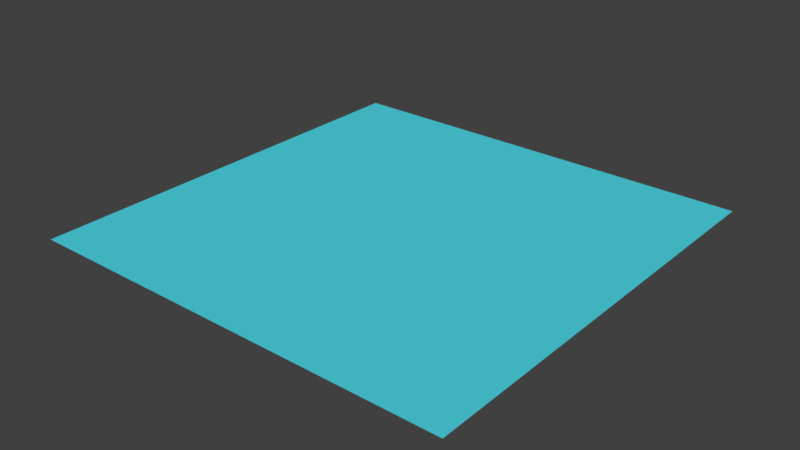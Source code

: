 # Source: justfortest.blend  (saved by Blender 2.77.0; exported with 4.5.12 LTS)
import bpy
from mathutils import Matrix  # noqa: F401  (used for matrix-valued properties, if any)

bpy.ops.wm.read_factory_settings(use_empty=True)
scene = bpy.context.scene
scene.name = 'Scene'

# ---- collections
col_collection_1 = bpy.data.collections.new('Collection 1'); scene.collection.children.link(col_collection_1)

# ---- materials (node trees are filled in below, after node groups)
mat_test = bpy.data.materials.new('test')
mat_test.alpha_threshold = 0.0
mat_test.use_transparent_shadow = False
mat_test.diffuse_color = (0.07887, 0.6894, 0.8, 1.0)
mat_test.roughness = 0.5

# ---- material node trees

# ---- world
world_world = bpy.data.worlds.new('World'); scene.world = world_world
world_world.color = (0.05088, 0.05088, 0.05088)
world_world.use_sun_shadow = False
world_world.sun_shadow_jitter_overblur = 0.0
world_world.cycles.sampling_method = 'MANUAL'

# ---- meshes
me_plane = bpy.data.meshes.new('Plane')
me_plane.from_pydata([(-1.0, -1.0, 0.0), (1.0, -1.0, 0.0), (-1.0, 1.0, 0.0), (1.0, 1.0, 0.0), (-1.0, 0.8182, 0.0), (-1.0, 0.6364, 0.0), (-1.0, 0.4545, 0.0), (-1.0, 0.2727, 0.0), (-1.0, 0.09091, 0.0), (-1.0, -0.09091, 0.0), (-1.0, -0.2727, 0.0), (-1.0, -0.4545, 0.0), (-1.0, -0.6364, 0.0), (-1.0, -0.8182, 0.0), (-0.8182, -1.0, 0.0), (-0.6364, -1.0, 0.0), (-0.4545, -1.0, 0.0), (-0.2727, -1.0, 0.0), (-0.09091, -1.0, 0.0), (0.09091, -1.0, 0.0), (0.2727, -1.0, 0.0), (0.4545, -1.0, 0.0), (0.6364, -1.0, 0.0), (0.8182, -1.0, 0.0), (1.0, -0.8182, 0.0), (1.0, -0.6364, 0.0), (1.0, -0.4545, 0.0), (1.0, -0.2727, 0.0), (1.0, -0.09091, 0.0), (1.0, 0.09091, 0.0), (1.0, 0.2727, 0.0), (1.0, 0.4545, 0.0), (1.0, 0.6364, 0.0), (1.0, 0.8182, 0.0), (0.8182, 1.0, 0.0), (0.6364, 1.0, 0.0), (0.4545, 1.0, 0.0), (0.2727, 1.0, 0.0), (0.09091, 1.0, 0.0), (-0.09091, 1.0, 0.0), (-0.2727, 1.0, 0.0), (-0.4545, 1.0, 0.0), (-0.6364, 1.0, 0.0), (-0.8182, 1.0, 0.0), (-0.8182, -0.8182, 0.0), (-0.8182, -0.6364, 0.0), (-0.8182, -0.4545, 0.0), (-0.8182, -0.2727, 0.0), (-0.8182, -0.09091, 0.0), (-0.8182, 0.09091, 0.0), (-0.8182, 0.2727, 0.0), (-0.8182, 0.4545, 0.0), (-0.8182, 0.6364, 0.0), (-0.8182, 0.8182, 0.0), (-0.6364, -0.8182, 0.0), (-0.6364, -0.6364, 0.0), (-0.6364, -0.4545, 0.0), (-0.6364, -0.2727, 0.0), (-0.6364, -0.09091, 0.0), (-0.6364, 0.09091, 0.0), (-0.6364, 0.2727, 0.0), (-0.6364, 0.4545, 0.0), (-0.6364, 0.6364, 0.0), (-0.6364, 0.8182, 0.0), (-0.4545, -0.8182, 0.0), (-0.4545, -0.6364, 0.0), (-0.4545, -0.4545, 0.0), (-0.4545, -0.2727, 0.0), (-0.4545, -0.09091, 0.0), (-0.4545, 0.09091, 0.0), (-0.4545, 0.2727, 0.0), (-0.4545, 0.4545, 0.0), (-0.4545, 0.6364, 0.0), (-0.4545, 0.8182, 0.0), (-0.2727, -0.8182, 0.0), (-0.2727, -0.6364, 0.0), (-0.2727, -0.4545, 0.0), (-0.2727, -0.2727, 0.0), (-0.2727, -0.09091, 0.0), (-0.2727, 0.09091, 0.0), (-0.2727, 0.2727, 0.0), (-0.2727, 0.4545, 0.0), (-0.2727, 0.6364, 0.0), (-0.2727, 0.8182, 0.0), (-0.09091, -0.8182, 0.0), (-0.09091, -0.6364, 0.0), (-0.09091, -0.4545, 0.0), (-0.09091, -0.2727, 0.0), (-0.09091, -0.09091, 0.0), (-0.09091, 0.09091, 0.0), (-0.09091, 0.2727, 0.0), (-0.09091, 0.4545, 0.0), (-0.09091, 0.6364, 0.0), (-0.09091, 0.8182, 0.0), (0.09091, -0.8182, 0.0), (0.09091, -0.6364, 0.0), (0.09091, -0.4545, 0.0), (0.09091, -0.2727, 0.0), (0.09091, -0.09091, 0.0), (0.09091, 0.09091, 0.0), (0.09091, 0.2727, 0.0), (0.09091, 0.4545, 0.0), (0.09091, 0.6364, 0.0), (0.09091, 0.8182, 0.0), (0.2727, -0.8182, 0.0), (0.2727, -0.6364, 0.0), (0.2727, -0.4545, 0.0), (0.2727, -0.2727, 0.0), (0.2727, -0.09091, 0.0), (0.2727, 0.09091, 0.0), (0.2727, 0.2727, 0.0), (0.2727, 0.4545, 0.0), (0.2727, 0.6364, 0.0), (0.2727, 0.8182, 0.0), (0.4545, -0.8182, 0.0), (0.4545, -0.6364, 0.0), (0.4545, -0.4545, 0.0), (0.4545, -0.2727, 0.0), (0.4545, -0.09091, 0.0), (0.4545, 0.09091, 0.0), (0.4545, 0.2727, 0.0), (0.4545, 0.4545, 0.0), (0.4545, 0.6364, 0.0), (0.4545, 0.8182, 0.0), (0.6364, -0.8182, 0.0), (0.6364, -0.6364, 0.0), (0.6364, -0.4545, 0.0), (0.6364, -0.2727, 0.0), (0.6364, -0.09091, 0.0), (0.6364, 0.09091, 0.0), (0.6364, 0.2727, 0.0), (0.6364, 0.4545, 0.0), (0.6364, 0.6364, 0.0), (0.6364, 0.8182, 0.0), (0.8182, -0.8182, 0.0), (0.8182, -0.6364, 0.0), (0.8182, -0.4545, 0.0), (0.8182, -0.2727, 0.0), (0.8182, -0.09091, 0.0), (0.8182, 0.09091, 0.0), (0.8182, 0.2727, 0.0), (0.8182, 0.4545, 0.0), (0.8182, 0.6364, 0.0), (0.8182, 0.8182, 0.0), (-1.0, -0.9091, 0.0), (0.9091, -1.0, 0.0), (1.0, 0.9091, 0.0), (-0.9091, 1.0, 0.0), (-1.0, 0.9091, 0.0), (-1.0, 0.7273, 0.0), (-1.0, 0.5455, 0.0), (-1.0, 0.3636, 0.0), (-1.0, 0.1818, 0.0), (-1.0, -2.235e-08, 0.0), (-1.0, -0.1818, 0.0), (-1.0, -0.3636, 0.0), (-1.0, -0.5455, 0.0), (-1.0, -0.7273, 0.0), (-0.9091, -1.0, 0.0), (-0.7273, -1.0, 0.0), (-0.5455, -1.0, 0.0), (-0.3636, -1.0, 0.0), (-0.1818, -1.0, 0.0), (2.235e-08, -1.0, 0.0), (0.1818, -1.0, 0.0), (0.3636, -1.0, 0.0), (0.5455, -1.0, 0.0), (0.7273, -1.0, 0.0), (1.0, -0.9091, 0.0), (1.0, -0.7273, 0.0), (1.0, -0.5455, 0.0), (1.0, -0.3636, 0.0), (1.0, -0.1818, 0.0), (1.0, 2.235e-08, 0.0), (1.0, 0.1818, 0.0), (1.0, 0.3636, 0.0), (1.0, 0.5455, 0.0), (1.0, 0.7273, 0.0), (0.9091, 1.0, 0.0), (0.7273, 1.0, 0.0), (0.5455, 1.0, 0.0), (0.3636, 1.0, 0.0), (0.1818, 1.0, 0.0), (-2.235e-08, 1.0, 0.0), (-0.1818, 1.0, 0.0), (-0.3636, 1.0, 0.0), (-0.5455, 1.0, 0.0), (-0.7273, 1.0, 0.0), (-0.8182, 0.9091, 0.0), (-0.8182, -0.9091, 0.0), (-0.8182, -0.7273, 0.0), (-0.8182, -0.5455, 0.0), (-0.8182, -0.3636, 0.0), (-0.8182, -0.1818, 0.0), (-0.8182, 2.235e-08, 0.0), (-0.8182, 0.1818, 0.0), (-0.8182, 0.3636, 0.0), (-0.8182, 0.5455, 0.0), (-0.8182, 0.7273, 0.0), (-0.6364, 0.9091, 0.0), (-0.6364, -0.9091, 0.0), (-0.6364, -0.7273, 0.0), (-0.6364, -0.5455, 0.0), (-0.6364, -0.3636, 0.0), (-0.6364, -0.1818, 0.0), (-0.6364, 2.235e-08, 0.0), (-0.6364, 0.1818, 0.0), (-0.6364, 0.3636, 0.0), (-0.6364, 0.5455, 0.0), (-0.6364, 0.7273, 0.0), (-0.4545, 0.9091, 0.0), (-0.4545, -0.9091, 0.0), (-0.4545, -0.7273, 0.0), (-0.4545, -0.5455, 0.0), (-0.4545, -0.3636, 0.0), (-0.4545, -0.1818, 0.0), (-0.4545, 2.235e-08, 0.0), (-0.4545, 0.1818, 0.0), (-0.4545, 0.3636, 0.0), (-0.4545, 0.5455, 0.0), (-0.4545, 0.7273, 0.0), (-0.2727, 0.9091, 0.0), (-0.2727, -0.9091, 0.0), (-0.2727, -0.7273, 0.0), (-0.2727, -0.5455, 0.0), (-0.2727, -0.3636, 0.0), (-0.2727, -0.1818, 0.0), (-0.2727, 2.235e-08, 0.0), (-0.2727, 0.1818, 0.0), (-0.2727, 0.3636, 0.0), (-0.2727, 0.5455, 0.0), (-0.2727, 0.7273, 0.0), (-0.09091, 0.9091, 0.0), (-0.09091, -0.9091, 0.0), (-0.09091, -0.7273, 0.0), (-0.09091, -0.5455, 0.0), (-0.09091, -0.3636, 0.0), (-0.09091, -0.1818, 0.0), (-0.09091, 2.235e-08, 0.0), (-0.09091, 0.1818, 0.0), (-0.09091, 0.3636, 0.0), (-0.09091, 0.5455, 0.0), (-0.09091, 0.7273, 0.0), (0.09091, 0.9091, 0.0), (0.09091, -0.9091, 0.0), (0.09091, -0.7273, 0.0), (0.09091, -0.5455, 0.0), (0.09091, -0.3636, 0.0), (0.09091, -0.1818, 0.0), (0.09091, 2.235e-08, 0.0), (0.09091, 0.1818, 0.0), (0.09091, 0.3636, 0.0), (0.09091, 0.5455, 0.0), (0.09091, 0.7273, 0.0), (0.2727, 0.9091, 0.0), (0.2727, -0.9091, 0.0), (0.2727, -0.7273, 0.0), (0.2727, -0.5455, 0.0), (0.2727, -0.3636, 0.0), (0.2727, -0.1818, 0.0), (0.2727, 2.235e-08, 0.0), (0.2727, 0.1818, 0.0), (0.2727, 0.3636, 0.0), (0.2727, 0.5455, 0.0), (0.2727, 0.7273, 0.0), (0.4545, 0.9091, 0.0), (0.4545, -0.9091, 0.0), (0.4545, -0.7273, 0.0), (0.4545, -0.5455, 0.0), (0.4545, -0.3636, 0.0), (0.4545, -0.1818, 0.0), (0.4545, 2.235e-08, 0.0), (0.4545, 0.1818, 0.0), (0.4545, 0.3636, 0.0), (0.4545, 0.5455, 0.0), (0.4545, 0.7273, 0.0), (0.6364, 0.9091, 0.0), (0.6364, -0.9091, 0.0), (0.6364, -0.7273, 0.0), (0.6364, -0.5455, 0.0), (0.6364, -0.3636, 0.0), (0.6364, -0.1818, 0.0), (0.6364, 2.235e-08, 0.0), (0.6364, 0.1818, 0.0), (0.6364, 0.3636, 0.0), (0.6364, 0.5455, 0.0), (0.6364, 0.7273, 0.0), (0.8182, 0.9091, 0.0), (0.8182, -0.9091, 0.0), (0.8182, -0.7273, 0.0), (0.8182, -0.5455, 0.0), (0.8182, -0.3636, 0.0), (0.8182, -0.1818, 0.0), (0.8182, 2.235e-08, 0.0), (0.8182, 0.1818, 0.0), (0.8182, 0.3636, 0.0), (0.8182, 0.5455, 0.0), (0.8182, 0.7273, 0.0), (-0.9091, -0.8182, 0.0), (-0.9091, -0.6364, 0.0), (-0.9091, -0.4545, 0.0), (-0.9091, -0.2727, 0.0), (-0.9091, -0.09091, 0.0), (-0.9091, 0.09091, 0.0), (-0.9091, 0.2727, 0.0), (-0.9091, 0.4545, 0.0), (-0.9091, 0.6364, 0.0), (-0.9091, 0.8182, 0.0), (-0.7273, -0.8182, 0.0), (-0.7273, -0.6364, 0.0), (-0.7273, -0.4545, 0.0), (-0.7273, -0.2727, 0.0), (-0.7273, -0.09091, 0.0), (-0.7273, 0.09091, 0.0), (-0.7273, 0.2727, 0.0), (-0.7273, 0.4545, 0.0), (-0.7273, 0.6364, 0.0), (-0.7273, 0.8182, 0.0), (-0.5455, -0.8182, 0.0), (-0.5455, -0.6364, 0.0), (-0.5455, -0.4545, 0.0), (-0.5455, -0.2727, 0.0), (-0.5455, -0.09091, 0.0), (-0.5455, 0.09091, 0.0), (-0.5455, 0.2727, 0.0), (-0.5455, 0.4545, 0.0), (-0.5455, 0.6364, 0.0), (-0.5455, 0.8182, 0.0), (-0.3636, -0.8182, 0.0), (-0.3636, -0.6364, 0.0), (-0.3636, -0.4545, 0.0), (-0.3636, -0.2727, 0.0), (-0.3636, -0.09091, 0.0), (-0.3636, 0.09091, 0.0), (-0.3636, 0.2727, 0.0), (-0.3636, 0.4545, 0.0), (-0.3636, 0.6364, 0.0), (-0.3636, 0.8182, 0.0), (-0.1818, -0.8182, 0.0), (-0.1818, -0.6364, 0.0), (-0.1818, -0.4545, 0.0), (-0.1818, -0.2727, 0.0), (-0.1818, -0.09091, 0.0), (-0.1818, 0.09091, 0.0), (-0.1818, 0.2727, 0.0), (-0.1818, 0.4545, 0.0), (-0.1818, 0.6364, 0.0), (-0.1818, 0.8182, 0.0), (1.49e-08, -0.8182, 0.0), (7.451e-09, -0.6364, 0.0), (7.451e-09, -0.4545, 0.0), (7.451e-09, -0.2727, 0.0), (0.0, -0.09091, 0.0), (-7.451e-09, 0.09091, 0.0), (-7.451e-09, 0.2727, 0.0), (-7.451e-09, 0.4545, 0.0), (-1.49e-08, 0.6364, 0.0), (-2.235e-08, 0.8182, 0.0), (0.1818, -0.8182, 0.0), (0.1818, -0.6364, 0.0), (0.1818, -0.4545, 0.0), (0.1818, -0.2727, 0.0), (0.1818, -0.09091, 0.0), (0.1818, 0.09091, 0.0), (0.1818, 0.2727, 0.0), (0.1818, 0.4545, 0.0), (0.1818, 0.6364, 0.0), (0.1818, 0.8182, 0.0), (0.3636, -0.8182, 0.0), (0.3636, -0.6364, 0.0), (0.3636, -0.4545, 0.0), (0.3636, -0.2727, 0.0), (0.3636, -0.09091, 0.0), (0.3636, 0.09091, 0.0), (0.3636, 0.2727, 0.0), (0.3636, 0.4545, 0.0), (0.3636, 0.6364, 0.0), (0.3636, 0.8182, 0.0), (0.5455, -0.8182, 0.0), (0.5455, -0.6364, 0.0), (0.5455, -0.4545, 0.0), (0.5455, -0.2727, 0.0), (0.5455, -0.09091, 0.0), (0.5455, 0.09091, 0.0), (0.5455, 0.2727, 0.0), (0.5455, 0.4545, 0.0), (0.5455, 0.6364, 0.0), (0.5455, 0.8182, 0.0), (0.7273, -0.8182, 0.0), (0.7273, -0.6364, 0.0), (0.7273, -0.4545, 0.0), (0.7273, -0.2727, 0.0), (0.7273, -0.09091, 0.0), (0.7273, 0.09091, 0.0), (0.7273, 0.2727, 0.0), (0.7273, 0.4545, 0.0), (0.7273, 0.6364, 0.0), (0.7273, 0.8182, 0.0), (0.9091, -0.8182, 0.0), (0.9091, -0.6364, 0.0), (0.9091, -0.4545, 0.0), (0.9091, -0.2727, 0.0), (0.9091, -0.09091, 0.0), (0.9091, 0.09091, 0.0), (0.9091, 0.2727, 0.0), (0.9091, 0.4545, 0.0), (0.9091, 0.6364, 0.0), (0.9091, 0.8182, 0.0), (0.9091, 0.7273, 0.0), (0.9091, 0.5455, 0.0), (0.9091, 0.3636, 0.0), (0.9091, 0.1818, 0.0), (0.9091, 2.235e-08, 0.0), (0.9091, -0.1818, 0.0), (0.9091, -0.3636, 0.0), (0.9091, -0.5455, 0.0), (0.9091, -0.7273, 0.0), (0.9091, -0.9091, 0.0), (0.7273, 0.7273, 0.0), (0.7273, 0.5455, 0.0), (0.7273, 0.3636, 0.0), (0.7273, 0.1818, 0.0), (0.7273, 2.235e-08, 0.0), (0.7273, -0.1818, 0.0), (0.7273, -0.3636, 0.0), (0.7273, -0.5455, 0.0), (0.7273, -0.7273, 0.0), (0.7273, -0.9091, 0.0), (0.5455, 0.7273, 0.0), (0.5455, 0.5455, 0.0), (0.5455, 0.3636, 0.0), (0.5455, 0.1818, 0.0), (0.5455, 2.235e-08, 0.0), (0.5455, -0.1818, 0.0), (0.5455, -0.3636, 0.0), (0.5455, -0.5455, 0.0), (0.5455, -0.7273, 0.0), (0.5455, -0.9091, 0.0), (0.3636, 0.7273, 0.0), (0.3636, 0.5455, 0.0), (0.3636, 0.3636, 0.0), (0.3636, 0.1818, 0.0), (0.3636, 2.235e-08, 0.0), (0.3636, -0.1818, 0.0), (0.3636, -0.3636, 0.0), (0.3636, -0.5455, 0.0), (0.3636, -0.7273, 0.0), (0.3636, -0.9091, 0.0), (0.1818, 0.7273, 0.0), (0.1818, 0.5455, 0.0), (0.1818, 0.3636, 0.0), (0.1818, 0.1818, 0.0), (0.1818, 2.235e-08, 0.0), (0.1818, -0.1818, 0.0), (0.1818, -0.3636, 0.0), (0.1818, -0.5455, 0.0), (0.1818, -0.7273, 0.0), (0.1818, -0.9091, 0.0), (-1.863e-08, 0.7273, 0.0), (-1.118e-08, 0.5455, 0.0), (-7.451e-09, 0.3636, 0.0), (-7.451e-09, 0.1818, 0.0), (-3.725e-09, 2.235e-08, 0.0), (3.725e-09, -0.1818, 0.0), (7.451e-09, -0.3636, 0.0), (7.451e-09, -0.5455, 0.0), (1.118e-08, -0.7273, 0.0), (1.863e-08, -0.9091, 0.0), (-0.1818, 0.7273, 0.0), (-0.1818, 0.5455, 0.0), (-0.1818, 0.3636, 0.0), (-0.1818, 0.1818, 0.0), (-0.1818, 2.235e-08, 0.0), (-0.1818, -0.1818, 0.0), (-0.1818, -0.3636, 0.0), (-0.1818, -0.5455, 0.0), (-0.1818, -0.7273, 0.0), (-0.1818, -0.9091, 0.0), (-0.3636, 0.7273, 0.0), (-0.3636, 0.5455, 0.0), (-0.3636, 0.3636, 0.0), (-0.3636, 0.1818, 0.0), (-0.3636, 2.235e-08, 0.0), (-0.3636, -0.1818, 0.0), (-0.3636, -0.3636, 0.0), (-0.3636, -0.5455, 0.0), (-0.3636, -0.7273, 0.0), (-0.3636, -0.9091, 0.0), (-0.5455, 0.7273, 0.0), (-0.5455, 0.5455, 0.0), (-0.5455, 0.3636, 0.0), (-0.5455, 0.1818, 0.0), (-0.5455, 2.235e-08, 0.0), (-0.5455, -0.1818, 0.0), (-0.5455, -0.3636, 0.0), (-0.5455, -0.5455, 0.0), (-0.5455, -0.7273, 0.0), (-0.5455, -0.9091, 0.0), (-0.7273, 0.7273, 0.0), (-0.7273, 0.5455, 0.0), (-0.7273, 0.3636, 0.0), (-0.7273, 0.1818, 0.0), (-0.7273, 2.235e-08, 0.0), (-0.7273, -0.1818, 0.0), (-0.7273, -0.3636, 0.0), (-0.7273, -0.5455, 0.0), (-0.7273, -0.7273, 0.0), (-0.7273, -0.9091, 0.0), (-0.9091, 0.7273, 0.0), (-0.9091, 0.5455, 0.0), (-0.9091, 0.3636, 0.0), (-0.9091, 0.1818, 0.0), (-0.9091, 0.0, 0.0), (-0.9091, -0.1818, 0.0), (-0.9091, -0.3636, 0.0), (-0.9091, -0.5455, 0.0), (-0.9091, -0.7273, 0.0), (-0.9091, -0.9091, 0.0), (0.7273, 0.9091, 0.0), (0.5455, 0.9091, 0.0), (0.3636, 0.9091, 0.0), (0.1818, 0.9091, 0.0), (-2.235e-08, 0.9091, 0.0), (-0.1818, 0.9091, 0.0), (-0.3636, 0.9091, 0.0), (-0.5455, 0.9091, 0.0), (-0.7273, 0.9091, 0.0), (-0.9091, 0.9091, 0.0), (0.9091, 0.9091, 0.0)], [], [(146, 178, 528), (188, 147, 527), (199, 187, 526), (525, 41, 186), (524, 40, 185), (232, 184, 523), (243, 183, 522), (254, 182, 521), (265, 181, 520), (276, 180, 519), (287, 179, 518), (189, 298, 517), (190, 299, 516), (191, 300, 515), (192, 301, 514), (193, 302, 513), (194, 303, 512), (195, 304, 511), (196, 305, 510), (197, 306, 509), (198, 307, 508), (200, 308, 507), (201, 309, 506), (202, 310, 505), (203, 311, 504), (204, 312, 503), (205, 313, 502), (206, 314, 501), (207, 315, 500), (208, 316, 499), (209, 317, 498), (211, 318, 497), (212, 319, 496), (213, 320, 495), (214, 321, 494), (215, 322, 493), (216, 323, 492), (217, 324, 491), (218, 325, 490), (219, 326, 489), (220, 327, 488), (222, 328, 487), (223, 329, 486), (224, 330, 485), (225, 331, 484), (226, 332, 483), (227, 333, 482), (228, 334, 481), (229, 335, 480), (230, 336, 479), (231, 337, 478), (477, 84, 338), (234, 339, 476), (235, 340, 475), (236, 341, 474), (237, 342, 473), (472, 89, 343), (239, 344, 471), (240, 345, 470), (469, 92, 346), (242, 347, 468), (467, 94, 348), (245, 349, 466), (246, 350, 465), (247, 351, 464), (463, 98, 352), (249, 353, 462), (250, 354, 461), (251, 355, 460), (459, 102, 356), (253, 357, 458), (255, 358, 457), (256, 359, 456), (257, 360, 455), (258, 361, 454), (259, 362, 453), (260, 363, 452), (261, 364, 451), (262, 365, 450), (449, 112, 366), (264, 367, 448), (266, 368, 447), (267, 369, 446), (268, 370, 445), (269, 371, 444), (270, 372, 443), (271, 373, 442), (272, 374, 441), (273, 375, 440), (274, 376, 439), (438, 123, 377), (277, 378, 437), (278, 379, 436), (279, 380, 435), (280, 381, 434), (281, 382, 433), (282, 383, 432), (283, 384, 431), (284, 385, 430), (285, 386, 429), (286, 387, 428), (288, 388, 427), (289, 389, 426), (290, 390, 425), (291, 391, 424), (292, 392, 423), (293, 393, 422), (294, 394, 421), (295, 395, 420), (296, 396, 419), (297, 397, 418), (168, 398, 417), (169, 399, 416), (170, 400, 415), (171, 401, 414), (172, 402, 413), (173, 403, 412), (174, 404, 411), (175, 405, 410), (176, 406, 409), (177, 407, 408), (408, 143, 297), (406, 297, 142), (32, 408, 406), (409, 142, 296), (405, 296, 141), (31, 409, 405), (410, 141, 295), (404, 295, 140), (30, 410, 404), (411, 140, 294), (403, 294, 139), (29, 411, 403), (412, 139, 293), (402, 293, 138), (28, 412, 402), (413, 138, 292), (401, 292, 137), (27, 413, 401), (414, 137, 291), (400, 291, 136), (26, 414, 400), (415, 136, 290), (399, 290, 135), (25, 415, 399), (416, 135, 289), (398, 289, 134), (24, 416, 398), (417, 134, 288), (145, 288, 23), (1, 417, 145), (418, 133, 286), (396, 286, 132), (142, 418, 396), (419, 132, 285), (395, 285, 131), (141, 419, 395), (420, 131, 284), (394, 284, 130), (140, 420, 394), (421, 130, 283), (393, 283, 129), (139, 421, 393), (422, 129, 282), (392, 282, 128), (138, 422, 392), (423, 128, 281), (391, 281, 127), (137, 423, 391), (424, 127, 280), (390, 280, 126), (136, 424, 390), (425, 126, 279), (389, 279, 125), (135, 425, 389), (426, 125, 278), (388, 278, 124), (134, 426, 388), (427, 124, 277), (167, 277, 22), (23, 427, 167), (428, 123, 275), (122, 428, 275), (386, 286, 428), (429, 122, 274), (385, 274, 121), (131, 429, 385), (430, 121, 273), (384, 273, 120), (130, 430, 384), (431, 120, 272), (383, 272, 119), (129, 431, 383), (432, 119, 271), (382, 271, 118), (128, 432, 382), (433, 118, 270), (381, 270, 117), (127, 433, 381), (434, 117, 269), (380, 269, 116), (126, 434, 380), (435, 116, 268), (379, 268, 115), (125, 435, 379), (436, 115, 267), (378, 267, 114), (124, 436, 378), (437, 114, 266), (166, 266, 21), (22, 437, 166), (264, 377, 113), (112, 438, 264), (376, 275, 438), (439, 112, 263), (375, 263, 111), (121, 439, 375), (440, 111, 262), (374, 262, 110), (120, 440, 374), (441, 110, 261), (373, 261, 109), (119, 441, 373), (442, 109, 260), (372, 260, 108), (118, 442, 372), (443, 108, 259), (371, 259, 107), (117, 443, 371), (444, 107, 258), (370, 258, 106), (116, 444, 370), (445, 106, 257), (369, 257, 105), (115, 445, 369), (446, 105, 256), (368, 256, 104), (114, 446, 368), (447, 104, 255), (165, 255, 20), (21, 447, 165), (448, 103, 253), (102, 448, 253), (366, 264, 448), (252, 366, 102), (365, 252, 101), (111, 449, 365), (450, 101, 251), (364, 251, 100), (110, 450, 364), (451, 100, 250), (363, 250, 99), (109, 451, 363), (452, 99, 249), (362, 249, 98), (108, 452, 362), (453, 98, 248), (361, 248, 97), (107, 453, 361), (454, 97, 247), (360, 247, 96), (106, 454, 360), (455, 96, 246), (359, 246, 95), (105, 455, 359), (456, 95, 245), (94, 456, 245), (104, 456, 358), (457, 94, 244), (164, 244, 19), (20, 457, 164), (242, 357, 93), (92, 458, 242), (356, 253, 458), (241, 356, 92), (91, 459, 241), (355, 252, 459), (460, 91, 240), (354, 240, 90), (100, 460, 354), (461, 90, 239), (353, 239, 89), (99, 461, 353), (238, 353, 89), (88, 462, 238), (352, 249, 462), (237, 352, 88), (87, 463, 237), (351, 248, 463), (464, 87, 236), (350, 236, 86), (96, 464, 350), (465, 86, 235), (349, 235, 85), (95, 465, 349), (234, 349, 85), (84, 466, 234), (348, 245, 466), (233, 348, 84), (163, 233, 18), (163, 244, 467), (468, 83, 231), (346, 231, 82), (92, 468, 346), (469, 82, 230), (81, 469, 230), (345, 241, 469), (470, 81, 229), (344, 229, 80), (90, 470, 344), (471, 80, 228), (343, 228, 79), (89, 471, 343), (227, 343, 79), (342, 227, 78), (342, 238, 472), (473, 78, 226), (341, 226, 77), (87, 473, 341), (474, 77, 225), (340, 225, 76), (86, 474, 340), (475, 76, 224), (339, 224, 75), (85, 475, 339), (476, 75, 223), (338, 223, 74), (84, 476, 338), (477, 74, 222), (162, 222, 17), (18, 477, 162), (478, 73, 220), (336, 220, 72), (82, 478, 336), (479, 72, 219), (335, 219, 71), (81, 479, 335), (480, 71, 218), (334, 218, 70), (80, 480, 334), (481, 70, 217), (333, 217, 69), (79, 481, 333), (482, 69, 216), (332, 216, 68), (78, 482, 332), (483, 68, 215), (331, 215, 67), (77, 483, 331), (484, 67, 214), (330, 214, 66), (76, 484, 330), (485, 66, 213), (329, 213, 65), (75, 485, 329), (486, 65, 212), (328, 212, 64), (74, 486, 328), (487, 64, 211), (161, 211, 16), (17, 487, 161), (488, 63, 209), (326, 209, 62), (72, 488, 326), (489, 62, 208), (325, 208, 61), (71, 489, 325), (490, 61, 207), (324, 207, 60), (70, 490, 324), (491, 60, 206), (323, 206, 59), (69, 491, 323), (492, 59, 205), (322, 205, 58), (68, 492, 322), (493, 58, 204), (321, 204, 57), (67, 493, 321), (494, 57, 203), (320, 203, 56), (66, 494, 320), (495, 56, 202), (319, 202, 55), (65, 495, 319), (496, 55, 201), (318, 201, 54), (64, 496, 318), (497, 54, 200), (160, 200, 15), (16, 497, 160), (498, 53, 198), (316, 198, 52), (62, 498, 316), (499, 52, 197), (315, 197, 51), (61, 499, 315), (500, 51, 196), (314, 196, 50), (60, 500, 314), (501, 50, 195), (313, 195, 49), (59, 501, 313), (502, 49, 194), (312, 194, 48), (58, 502, 312), (503, 48, 193), (311, 193, 47), (57, 503, 311), (504, 47, 192), (310, 192, 46), (56, 504, 310), (505, 46, 191), (309, 191, 45), (55, 505, 309), (506, 45, 190), (308, 190, 44), (54, 506, 308), (507, 44, 189), (159, 189, 14), (15, 507, 159), (508, 4, 149), (306, 149, 5), (52, 508, 306), (509, 5, 150), (305, 150, 6), (51, 509, 305), (510, 6, 151), (304, 151, 7), (50, 510, 304), (511, 7, 152), (303, 152, 8), (49, 511, 303), (512, 8, 153), (302, 153, 9), (48, 512, 302), (513, 9, 154), (301, 154, 10), (47, 513, 301), (514, 10, 155), (300, 155, 11), (46, 514, 300), (515, 11, 156), (299, 156, 12), (45, 515, 299), (516, 12, 157), (298, 157, 13), (44, 516, 298), (517, 13, 144), (158, 144, 0), (14, 517, 158), (518, 35, 276), (397, 276, 133), (143, 518, 397), (519, 36, 265), (387, 265, 123), (133, 519, 387), (520, 37, 254), (377, 254, 113), (123, 520, 377), (521, 38, 243), (367, 243, 103), (113, 521, 367), (522, 39, 232), (357, 232, 93), (103, 522, 357), (221, 184, 40), (347, 221, 83), (93, 523, 347), (210, 185, 41), (73, 524, 210), (337, 221, 524), (199, 186, 42), (327, 199, 63), (73, 525, 327), (526, 43, 188), (317, 188, 53), (63, 526, 317), (527, 2, 148), (307, 148, 4), (53, 527, 307), (528, 34, 287), (407, 287, 143), (33, 528, 407), (146, 3, 178), (188, 43, 147), (199, 42, 187), (525, 210, 41), (524, 221, 40), (232, 39, 184), (243, 38, 183), (254, 37, 182), (265, 36, 181), (276, 35, 180), (287, 34, 179), (189, 44, 298), (190, 45, 299), (191, 46, 300), (192, 47, 301), (193, 48, 302), (194, 49, 303), (195, 50, 304), (196, 51, 305), (197, 52, 306), (198, 53, 307), (200, 54, 308), (201, 55, 309), (202, 56, 310), (203, 57, 311), (204, 58, 312), (205, 59, 313), (206, 60, 314), (207, 61, 315), (208, 62, 316), (209, 63, 317), (211, 64, 318), (212, 65, 319), (213, 66, 320), (214, 67, 321), (215, 68, 322), (216, 69, 323), (217, 70, 324), (218, 71, 325), (219, 72, 326), (220, 73, 327), (222, 74, 328), (223, 75, 329), (224, 76, 330), (225, 77, 331), (226, 78, 332), (227, 79, 333), (228, 80, 334), (229, 81, 335), (230, 82, 336), (231, 83, 337), (477, 233, 84), (234, 85, 339), (235, 86, 340), (236, 87, 341), (237, 88, 342), (472, 238, 89), (239, 90, 344), (240, 91, 345), (469, 241, 92), (242, 93, 347), (467, 244, 94), (245, 95, 349), (246, 96, 350), (247, 97, 351), (463, 248, 98), (249, 99, 353), (250, 100, 354), (251, 101, 355), (459, 252, 102), (253, 103, 357), (255, 104, 358), (256, 105, 359), (257, 106, 360), (258, 107, 361), (259, 108, 362), (260, 109, 363), (261, 110, 364), (262, 111, 365), (449, 263, 112), (264, 113, 367), (266, 114, 368), (267, 115, 369), (268, 116, 370), (269, 117, 371), (270, 118, 372), (271, 119, 373), (272, 120, 374), (273, 121, 375), (274, 122, 376), (438, 275, 123), (277, 124, 378), (278, 125, 379), (279, 126, 380), (280, 127, 381), (281, 128, 382), (282, 129, 383), (283, 130, 384), (284, 131, 385), (285, 132, 386), (286, 133, 387), (288, 134, 388), (289, 135, 389), (290, 136, 390), (291, 137, 391), (292, 138, 392), (293, 139, 393), (294, 140, 394), (295, 141, 395), (296, 142, 396), (297, 143, 397), (168, 24, 398), (169, 25, 399), (170, 26, 400), (171, 27, 401), (172, 28, 402), (173, 29, 403), (174, 30, 404), (175, 31, 405), (176, 32, 406), (177, 33, 407), (408, 407, 143), (406, 408, 297), (32, 177, 408), (409, 406, 142), (405, 409, 296), (31, 176, 409), (410, 405, 141), (404, 410, 295), (30, 175, 410), (411, 404, 140), (403, 411, 294), (29, 174, 411), (412, 403, 139), (402, 412, 293), (28, 173, 412), (413, 402, 138), (401, 413, 292), (27, 172, 413), (414, 401, 137), (400, 414, 291), (26, 171, 414), (415, 400, 136), (399, 415, 290), (25, 170, 415), (416, 399, 135), (398, 416, 289), (24, 169, 416), (417, 398, 134), (145, 417, 288), (1, 168, 417), (418, 397, 133), (396, 418, 286), (142, 297, 418), (419, 396, 132), (395, 419, 285), (141, 296, 419), (420, 395, 131), (394, 420, 284), (140, 295, 420), (421, 394, 130), (393, 421, 283), (139, 294, 421), (422, 393, 129), (392, 422, 282), (138, 293, 422), (423, 392, 128), (391, 423, 281), (137, 292, 423), (424, 391, 127), (390, 424, 280), (136, 291, 424), (425, 390, 126), (389, 425, 279), (135, 290, 425), (426, 389, 125), (388, 426, 278), (134, 289, 426), (427, 388, 124), (167, 427, 277), (23, 288, 427), (428, 387, 123), (122, 386, 428), (386, 132, 286), (429, 386, 122), (385, 429, 274), (131, 285, 429), (430, 385, 121), (384, 430, 273), (130, 284, 430), (431, 384, 120), (383, 431, 272), (129, 283, 431), (432, 383, 119), (382, 432, 271), (128, 282, 432), (433, 382, 118), (381, 433, 270), (127, 281, 433), (434, 381, 117), (380, 434, 269), (126, 280, 434), (435, 380, 116), (379, 435, 268), (125, 279, 435), (436, 379, 115), (378, 436, 267), (124, 278, 436), (437, 378, 114), (166, 437, 266), (22, 277, 437), (264, 438, 377), (112, 376, 438), (376, 122, 275), (439, 376, 112), (375, 439, 263), (121, 274, 439), (440, 375, 111), (374, 440, 262), (120, 273, 440), (441, 374, 110), (373, 441, 261), (119, 272, 441), (442, 373, 109), (372, 442, 260), (118, 271, 442), (443, 372, 108), (371, 443, 259), (117, 270, 443), (444, 371, 107), (370, 444, 258), (116, 269, 444), (445, 370, 106), (369, 445, 257), (115, 268, 445), (446, 369, 105), (368, 446, 256), (114, 267, 446), (447, 368, 104), (165, 447, 255), (21, 266, 447), (448, 367, 103), (102, 366, 448), (366, 112, 264), (252, 449, 366), (365, 449, 252), (111, 263, 449), (450, 365, 101), (364, 450, 251), (110, 262, 450), (451, 364, 100), (363, 451, 250), (109, 261, 451), (452, 363, 99), (362, 452, 249), (108, 260, 452), (453, 362, 98), (361, 453, 248), (107, 259, 453), (454, 361, 97), (360, 454, 247), (106, 258, 454), (455, 360, 96), (359, 455, 246), (105, 257, 455), (456, 359, 95), (94, 358, 456), (104, 256, 456), (457, 358, 94), (164, 457, 244), (20, 255, 457), (242, 458, 357), (92, 356, 458), (356, 102, 253), (241, 459, 356), (91, 355, 459), (355, 101, 252), (460, 355, 91), (354, 460, 240), (100, 251, 460), (461, 354, 90), (353, 461, 239), (99, 250, 461), (238, 462, 353), (88, 352, 462), (352, 98, 249), (237, 463, 352), (87, 351, 463), (351, 97, 248), (464, 351, 87), (350, 464, 236), (96, 247, 464), (465, 350, 86), (349, 465, 235), (95, 246, 465), (234, 466, 349), (84, 348, 466), (348, 94, 245), (233, 467, 348), (163, 467, 233), (163, 19, 244), (468, 347, 83), (346, 468, 231), (92, 242, 468), (469, 346, 82), (81, 345, 469), (345, 91, 241), (470, 345, 81), (344, 470, 229), (90, 240, 470), (471, 344, 80), (343, 471, 228), (89, 239, 471), (227, 472, 343), (342, 472, 227), (342, 88, 238), (473, 342, 78), (341, 473, 226), (87, 237, 473), (474, 341, 77), (340, 474, 225), (86, 236, 474), (475, 340, 76), (339, 475, 224), (85, 235, 475), (476, 339, 75), (338, 476, 223), (84, 234, 476), (477, 338, 74), (162, 477, 222), (18, 233, 477), (478, 337, 73), (336, 478, 220), (82, 231, 478), (479, 336, 72), (335, 479, 219), (81, 230, 479), (480, 335, 71), (334, 480, 218), (80, 229, 480), (481, 334, 70), (333, 481, 217), (79, 228, 481), (482, 333, 69), (332, 482, 216), (78, 227, 482), (483, 332, 68), (331, 483, 215), (77, 226, 483), (484, 331, 67), (330, 484, 214), (76, 225, 484), (485, 330, 66), (329, 485, 213), (75, 224, 485), (486, 329, 65), (328, 486, 212), (74, 223, 486), (487, 328, 64), (161, 487, 211), (17, 222, 487), (488, 327, 63), (326, 488, 209), (72, 220, 488), (489, 326, 62), (325, 489, 208), (71, 219, 489), (490, 325, 61), (324, 490, 207), (70, 218, 490), (491, 324, 60), (323, 491, 206), (69, 217, 491), (492, 323, 59), (322, 492, 205), (68, 216, 492), (493, 322, 58), (321, 493, 204), (67, 215, 493), (494, 321, 57), (320, 494, 203), (66, 214, 494), (495, 320, 56), (319, 495, 202), (65, 213, 495), (496, 319, 55), (318, 496, 201), (64, 212, 496), (497, 318, 54), (160, 497, 200), (16, 211, 497), (498, 317, 53), (316, 498, 198), (62, 209, 498), (499, 316, 52), (315, 499, 197), (61, 208, 499), (500, 315, 51), (314, 500, 196), (60, 207, 500), (501, 314, 50), (313, 501, 195), (59, 206, 501), (502, 313, 49), (312, 502, 194), (58, 205, 502), (503, 312, 48), (311, 503, 193), (57, 204, 503), (504, 311, 47), (310, 504, 192), (56, 203, 504), (505, 310, 46), (309, 505, 191), (55, 202, 505), (506, 309, 45), (308, 506, 190), (54, 201, 506), (507, 308, 44), (159, 507, 189), (15, 200, 507), (508, 307, 4), (306, 508, 149), (52, 198, 508), (509, 306, 5), (305, 509, 150), (51, 197, 509), (510, 305, 6), (304, 510, 151), (50, 196, 510), (511, 304, 7), (303, 511, 152), (49, 195, 511), (512, 303, 8), (302, 512, 153), (48, 194, 512), (513, 302, 9), (301, 513, 154), (47, 193, 513), (514, 301, 10), (300, 514, 155), (46, 192, 514), (515, 300, 11), (299, 515, 156), (45, 191, 515), (516, 299, 12), (298, 516, 157), (44, 190, 516), (517, 298, 13), (158, 517, 144), (14, 189, 517), (518, 179, 35), (397, 518, 276), (143, 287, 518), (519, 180, 36), (387, 519, 265), (133, 276, 519), (520, 181, 37), (377, 520, 254), (123, 265, 520), (521, 182, 38), (367, 521, 243), (113, 254, 521), (522, 183, 39), (357, 522, 232), (103, 243, 522), (221, 523, 184), (347, 523, 221), (93, 232, 523), (210, 524, 185), (73, 337, 524), (337, 83, 221), (199, 525, 186), (327, 525, 199), (73, 210, 525), (526, 187, 43), (317, 526, 188), (63, 199, 526), (527, 147, 2), (307, 527, 148), (53, 188, 527), (528, 178, 34), (407, 528, 287), (33, 146, 528)])
me_plane.materials.append(mat_test)
me_plane.use_remesh_preserve_volume = False
me_plane.use_remesh_preserve_attributes = False
me_plane.use_mirror_vertex_groups = False
me_plane.update()

# ---- objects
ob_plane = bpy.data.objects.new('Plane', me_plane)

# ---- transforms, parenting, visibility, modifiers, constraints
ob_plane.location = (0.0, 0.0, 0.0)
ob_plane.scale = (8.152, 8.152, 1.0)
ob_plane.lineart.crease_threshold = 0.0

# ---- collection membership
col_collection_1.objects.link(ob_plane)

# ---- scene / render settings (as saved in the file)
scene.frame_start = 1; scene.frame_end = 250; scene.frame_set(1)
scene.render.engine = 'BLENDER_EEVEE_NEXT'
scene.render.resolution_percentage = 50
scene.render.dither_intensity = 0.0
scene.cycles.use_denoising = False
scene.cycles.samples = 128
scene.cycles.sampling_pattern = 'TABULATED_SOBOL'
scene.cycles.light_sampling_threshold = 0.0
scene.cycles.use_adaptive_sampling = False
scene.cycles.use_light_tree = False
scene.cycles.blur_glossy = 0.0
scene.cycles.sample_clamp_indirect = 0.0
scene.view_settings.view_transform = 'Standard'
bpy.context.view_layer.update()

# ---- added for rendering (the .blend has no active camera and no usable light): camera, sun
cam_auto = bpy.data.cameras.new('AutoCamera')
cam_auto.lens = 50.0
cam_auto.sensor_width = 36.0
cam_auto.clip_end = 1000.0
ob_auto_camera = bpy.data.objects.new('AutoCamera', cam_auto)
scene.collection.objects.link(ob_auto_camera)
ob_auto_camera.location = (21.3334, -25.6001, 17.0667)
ob_auto_camera.rotation_euler = (1.09748, -7.21219e-08, 0.694738)
scene.camera = ob_auto_camera
light_auto_sun = bpy.data.lights.new('AutoSun', 'SUN')
light_auto_sun.energy = 3.0
light_auto_sun.angle = 0.0523599
ob_auto_sun = bpy.data.objects.new('AutoSun', light_auto_sun)
scene.collection.objects.link(ob_auto_sun)
ob_auto_sun.rotation_euler = (0.872665, 0.174533, 0.523599)
bpy.context.view_layer.update()
